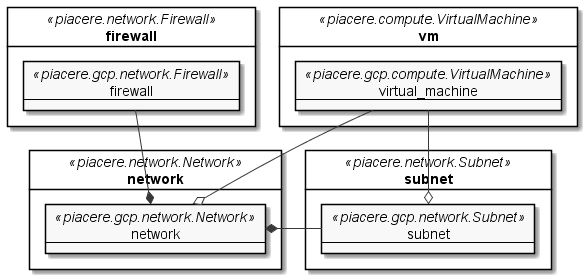

The diagram above was rendered by PlantUML. Its source (embedded in the PNG):
@startuml abstract

' Design Configuration
skinparam monochrome true
skinparam tabSize 2


card network <<piacere.network.Network>> {
    card gcp_network <<piacere.gcp.network.Network>> [
        network
        ---
    ]
}

card subnet <<piacere.network.Subnet>> {
    card gcp_subnet <<piacere.gcp.network.Subnet>> [
        subnet
        ---
    ]
}

card firewall <<piacere.network.Firewall>> {
    card gcp_firewall <<piacere.gcp.network.Firewall>> [
        firewall
        ---
    ]
}

card vm <<piacere.compute.VirtualMachine>> {
    card gcp_vm <<piacere.gcp.compute.VirtualMachine>> [
        virtual_machine
        ---
    ]
}

gcp_subnet -l-* gcp_network
gcp_firewall --* gcp_network
gcp_vm --o gcp_network
gcp_vm --o gcp_subnet

@enduml